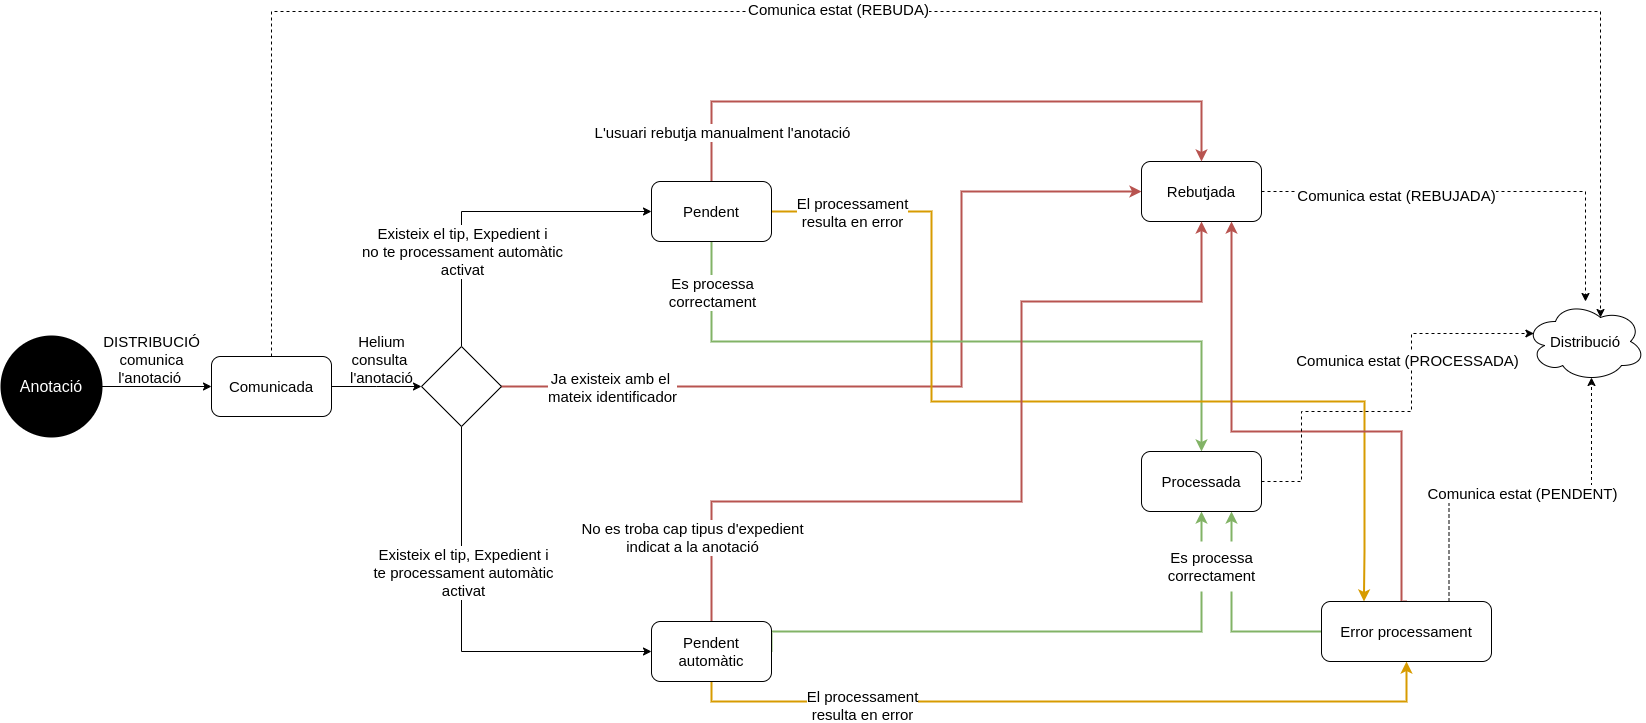

The diagram above was exported from draw.io. Its source (the exported page's mxGraphModel, read from the mxfile embedded in the PNG):
<mxGraphModel dx="1626" dy="880" grid="1" gridSize="10" guides="1" tooltips="1" connect="1" arrows="1" fold="1" page="1" pageScale="1" pageWidth="827" pageHeight="1169" math="0" shadow="0">
  <root>
    <mxCell id="0" />
    <mxCell id="1" parent="0" />
    <mxCell id="t1q-0vw6kVXpISVkZB0o-12" style="edgeStyle=orthogonalEdgeStyle;rounded=0;orthogonalLoop=1;jettySize=auto;html=1;fontSize=15;" parent="1" source="t1q-0vw6kVXpISVkZB0o-1" target="t1q-0vw6kVXpISVkZB0o-10" edge="1">
      <mxGeometry relative="1" as="geometry" />
    </mxCell>
    <mxCell id="t1q-0vw6kVXpISVkZB0o-1" value="Anotació" style="strokeWidth=2;html=1;shape=mxgraph.flowchart.start_2;whiteSpace=wrap;fillColor=#000000;fontColor=#FFFFFF;fontSize=16;" parent="1" vertex="1">
      <mxGeometry x="10" y="425" width="100" height="100" as="geometry" />
    </mxCell>
    <mxCell id="t1q-0vw6kVXpISVkZB0o-6" value="DISTRIBUCIÓ&lt;div&gt;comunica&lt;/div&gt;&lt;div&gt;l'anotació&lt;span style=&quot;white-space: pre;&quot;&gt;&#09;&lt;/span&gt;&lt;/div&gt;" style="text;html=1;align=center;verticalAlign=middle;resizable=0;points=[];autosize=1;strokeColor=none;fillColor=none;fontSize=15;" parent="1" vertex="1">
      <mxGeometry x="100" y="413" width="120" height="70" as="geometry" />
    </mxCell>
    <mxCell id="t1q-0vw6kVXpISVkZB0o-10" value="&lt;font&gt;Comunicada&lt;/font&gt;" style="rounded=1;whiteSpace=wrap;html=1;fontSize=15;" parent="1" vertex="1">
      <mxGeometry x="220" y="445" width="120" height="60" as="geometry" />
    </mxCell>
    <mxCell id="t1q-0vw6kVXpISVkZB0o-13" style="edgeStyle=orthogonalEdgeStyle;rounded=0;orthogonalLoop=1;jettySize=auto;html=1;exitX=1;exitY=0.5;exitDx=0;exitDy=0;entryX=0;entryY=0.5;entryDx=0;entryDy=0;entryPerimeter=0;fontSize=15;" parent="1" source="t1q-0vw6kVXpISVkZB0o-10" edge="1">
      <mxGeometry relative="1" as="geometry">
        <mxPoint x="430" y="475" as="targetPoint" />
      </mxGeometry>
    </mxCell>
    <mxCell id="t1q-0vw6kVXpISVkZB0o-17" style="edgeStyle=orthogonalEdgeStyle;rounded=0;orthogonalLoop=1;jettySize=auto;html=1;exitX=1;exitY=0.5;exitDx=0;exitDy=0;entryX=0;entryY=0.5;entryDx=0;entryDy=0;fillColor=#f8cecc;strokeColor=#b85450;strokeWidth=2;fontSize=15;" parent="1" source="t1q-0vw6kVXpISVkZB0o-14" target="t1q-0vw6kVXpISVkZB0o-16" edge="1">
      <mxGeometry relative="1" as="geometry">
        <Array as="points">
          <mxPoint x="970" y="475" />
          <mxPoint x="970" y="280" />
        </Array>
      </mxGeometry>
    </mxCell>
    <mxCell id="t1q-0vw6kVXpISVkZB0o-19" value="Ja existeix amb el&amp;nbsp;&lt;div&gt;mateix identificador&lt;/div&gt;" style="edgeLabel;html=1;align=center;verticalAlign=middle;resizable=0;points=[];fontSize=15;" parent="t1q-0vw6kVXpISVkZB0o-17" vertex="1" connectable="0">
      <mxGeometry x="-0.1346" y="3" relative="1" as="geometry">
        <mxPoint x="-251" y="3" as="offset" />
      </mxGeometry>
    </mxCell>
    <mxCell id="t1q-0vw6kVXpISVkZB0o-32" style="edgeStyle=orthogonalEdgeStyle;rounded=0;orthogonalLoop=1;jettySize=auto;html=1;exitX=0.5;exitY=0;exitDx=0;exitDy=0;entryX=0;entryY=0.5;entryDx=0;entryDy=0;fontSize=15;" parent="1" source="t1q-0vw6kVXpISVkZB0o-14" target="t1q-0vw6kVXpISVkZB0o-22" edge="1">
      <mxGeometry relative="1" as="geometry">
        <mxPoint x="590" y="475" as="targetPoint" />
      </mxGeometry>
    </mxCell>
    <mxCell id="t1q-0vw6kVXpISVkZB0o-36" value="Existeix el tip, Expedient i&lt;div&gt;no te processament automàtic&lt;/div&gt;&lt;div&gt;activat&lt;/div&gt;" style="edgeLabel;html=1;align=center;verticalAlign=middle;resizable=0;points=[];fontSize=15;" parent="t1q-0vw6kVXpISVkZB0o-32" vertex="1" connectable="0">
      <mxGeometry x="-0.2952" y="3" relative="1" as="geometry">
        <mxPoint x="3" y="19" as="offset" />
      </mxGeometry>
    </mxCell>
    <mxCell id="t1q-0vw6kVXpISVkZB0o-33" style="edgeStyle=orthogonalEdgeStyle;rounded=0;orthogonalLoop=1;jettySize=auto;html=1;exitX=0.5;exitY=1;exitDx=0;exitDy=0;entryX=0;entryY=0.5;entryDx=0;entryDy=0;fontSize=15;" parent="1" source="t1q-0vw6kVXpISVkZB0o-14" target="t1q-0vw6kVXpISVkZB0o-23" edge="1">
      <mxGeometry relative="1" as="geometry" />
    </mxCell>
    <mxCell id="t1q-0vw6kVXpISVkZB0o-37" value="Existeix el tip, Expedient i&lt;div&gt;te processament automàtic&lt;/div&gt;&lt;div&gt;activat&lt;/div&gt;" style="edgeLabel;html=1;align=center;verticalAlign=middle;resizable=0;points=[];fontSize=15;" parent="t1q-0vw6kVXpISVkZB0o-33" vertex="1" connectable="0">
      <mxGeometry x="0.1689" y="1" relative="1" as="geometry">
        <mxPoint x="-17" y="-79" as="offset" />
      </mxGeometry>
    </mxCell>
    <mxCell id="t1q-0vw6kVXpISVkZB0o-14" value="" style="rhombus;whiteSpace=wrap;html=1;fontSize=15;" parent="1" vertex="1">
      <mxGeometry x="430" y="435" width="80" height="80" as="geometry" />
    </mxCell>
    <mxCell id="t1q-0vw6kVXpISVkZB0o-15" value="Helium&lt;div&gt;consulta&amp;nbsp;&lt;/div&gt;&lt;div&gt;l'anotació&lt;/div&gt;" style="text;html=1;align=center;verticalAlign=middle;resizable=0;points=[];autosize=1;strokeColor=none;fillColor=none;fontSize=15;" parent="1" vertex="1">
      <mxGeometry x="350" y="413" width="80" height="70" as="geometry" />
    </mxCell>
    <mxCell id="t1q-0vw6kVXpISVkZB0o-16" value="Rebutjada" style="rounded=1;whiteSpace=wrap;html=1;fontSize=15;" parent="1" vertex="1">
      <mxGeometry x="1150" y="250" width="120" height="60" as="geometry" />
    </mxCell>
    <mxCell id="t1q-0vw6kVXpISVkZB0o-42" style="edgeStyle=orthogonalEdgeStyle;rounded=0;orthogonalLoop=1;jettySize=auto;html=1;exitX=0.5;exitY=1;exitDx=0;exitDy=0;fillColor=#d5e8d4;strokeColor=#82b366;strokeWidth=2;fontSize=15;" parent="1" source="t1q-0vw6kVXpISVkZB0o-22" target="t1q-0vw6kVXpISVkZB0o-41" edge="1">
      <mxGeometry relative="1" as="geometry">
        <Array as="points">
          <mxPoint x="720" y="430" />
          <mxPoint x="1210" y="430" />
        </Array>
      </mxGeometry>
    </mxCell>
    <mxCell id="t1q-0vw6kVXpISVkZB0o-68" value="Es processa&lt;div&gt;correctament&lt;/div&gt;" style="edgeLabel;html=1;align=center;verticalAlign=middle;resizable=0;points=[];fontSize=15;" parent="t1q-0vw6kVXpISVkZB0o-42" vertex="1" connectable="0">
      <mxGeometry x="-0.6687" y="2" relative="1" as="geometry">
        <mxPoint x="-16" y="-48" as="offset" />
      </mxGeometry>
    </mxCell>
    <mxCell id="t1q-0vw6kVXpISVkZB0o-53" style="edgeStyle=orthogonalEdgeStyle;rounded=0;orthogonalLoop=1;jettySize=auto;html=1;exitX=0.5;exitY=0;exitDx=0;exitDy=0;entryX=0.5;entryY=0;entryDx=0;entryDy=0;fillColor=#f8cecc;strokeColor=#b85450;strokeWidth=2;fontSize=15;" parent="1" source="t1q-0vw6kVXpISVkZB0o-22" target="t1q-0vw6kVXpISVkZB0o-16" edge="1">
      <mxGeometry relative="1" as="geometry">
        <Array as="points">
          <mxPoint x="720" y="190" />
          <mxPoint x="1210" y="190" />
        </Array>
      </mxGeometry>
    </mxCell>
    <mxCell id="t1q-0vw6kVXpISVkZB0o-54" value="L'usuari rebutja manualment l'anotació" style="edgeLabel;html=1;align=center;verticalAlign=middle;resizable=0;points=[];fontSize=15;" parent="t1q-0vw6kVXpISVkZB0o-53" vertex="1" connectable="0">
      <mxGeometry x="0.6637" y="3" relative="1" as="geometry">
        <mxPoint x="-434" y="33" as="offset" />
      </mxGeometry>
    </mxCell>
    <mxCell id="t1q-0vw6kVXpISVkZB0o-63" style="edgeStyle=orthogonalEdgeStyle;rounded=0;orthogonalLoop=1;jettySize=auto;html=1;exitX=1;exitY=0.5;exitDx=0;exitDy=0;fillColor=#ffe6cc;strokeColor=#d79b00;strokeWidth=2;fontSize=15;entryX=0.25;entryY=0;entryDx=0;entryDy=0;" parent="1" source="t1q-0vw6kVXpISVkZB0o-22" target="t1q-0vw6kVXpISVkZB0o-24" edge="1">
      <mxGeometry relative="1" as="geometry">
        <mxPoint x="1373" y="680" as="targetPoint" />
        <Array as="points">
          <mxPoint x="940" y="300" />
          <mxPoint x="940" y="490" />
          <mxPoint x="1373" y="490" />
          <mxPoint x="1373" y="640" />
        </Array>
      </mxGeometry>
    </mxCell>
    <mxCell id="t1q-0vw6kVXpISVkZB0o-66" value="El processament&lt;div&gt;resulta en error&lt;/div&gt;" style="edgeLabel;html=1;align=center;verticalAlign=middle;resizable=0;points=[];fontSize=15;" parent="t1q-0vw6kVXpISVkZB0o-63" vertex="1" connectable="0">
      <mxGeometry x="-0.0209" relative="1" as="geometry">
        <mxPoint x="-211" y="-190" as="offset" />
      </mxGeometry>
    </mxCell>
    <mxCell id="t1q-0vw6kVXpISVkZB0o-22" value="Pendent" style="rounded=1;whiteSpace=wrap;html=1;fontSize=15;" parent="1" vertex="1">
      <mxGeometry x="660" y="270" width="120" height="60" as="geometry" />
    </mxCell>
    <mxCell id="t1q-0vw6kVXpISVkZB0o-47" style="edgeStyle=orthogonalEdgeStyle;rounded=0;orthogonalLoop=1;jettySize=auto;html=1;exitX=1;exitY=0.5;exitDx=0;exitDy=0;fillColor=#d5e8d4;strokeColor=#82b366;strokeWidth=2;fontSize=15;" parent="1" source="t1q-0vw6kVXpISVkZB0o-23" target="t1q-0vw6kVXpISVkZB0o-41" edge="1">
      <mxGeometry relative="1" as="geometry">
        <Array as="points">
          <mxPoint x="780" y="720" />
          <mxPoint x="1210" y="720" />
        </Array>
      </mxGeometry>
    </mxCell>
    <mxCell id="t1q-0vw6kVXpISVkZB0o-48" style="edgeStyle=orthogonalEdgeStyle;rounded=0;orthogonalLoop=1;jettySize=auto;html=1;exitX=0.5;exitY=1;exitDx=0;exitDy=0;entryX=0.5;entryY=1;entryDx=0;entryDy=0;fillColor=#ffe6cc;strokeColor=#d79b00;strokeWidth=2;fontSize=15;" parent="1" source="t1q-0vw6kVXpISVkZB0o-23" target="t1q-0vw6kVXpISVkZB0o-24" edge="1">
      <mxGeometry relative="1" as="geometry">
        <mxPoint x="1370" y="755" as="targetPoint" />
        <Array as="points" />
      </mxGeometry>
    </mxCell>
    <mxCell id="t1q-0vw6kVXpISVkZB0o-50" value="El processament&lt;div&gt;resulta en error&lt;/div&gt;" style="edgeLabel;html=1;align=center;verticalAlign=middle;resizable=0;points=[];fontSize=15;" parent="t1q-0vw6kVXpISVkZB0o-48" vertex="1" connectable="0">
      <mxGeometry x="0.6467" y="-3" relative="1" as="geometry">
        <mxPoint x="-452" as="offset" />
      </mxGeometry>
    </mxCell>
    <mxCell id="t1q-0vw6kVXpISVkZB0o-52" style="edgeStyle=orthogonalEdgeStyle;rounded=0;orthogonalLoop=1;jettySize=auto;html=1;exitX=0.5;exitY=0;exitDx=0;exitDy=0;entryX=0.5;entryY=1;entryDx=0;entryDy=0;fillColor=#f8cecc;strokeColor=#b85450;strokeWidth=2;fontSize=15;" parent="1" source="t1q-0vw6kVXpISVkZB0o-23" target="t1q-0vw6kVXpISVkZB0o-16" edge="1">
      <mxGeometry relative="1" as="geometry">
        <Array as="points">
          <mxPoint x="720" y="590" />
          <mxPoint x="1030" y="590" />
          <mxPoint x="1030" y="390" />
          <mxPoint x="1210" y="390" />
        </Array>
      </mxGeometry>
    </mxCell>
    <mxCell id="t1q-0vw6kVXpISVkZB0o-62" value="No es troba cap tipus d'expedient&lt;div&gt;indicat a la anotació&lt;/div&gt;" style="edgeLabel;html=1;align=center;verticalAlign=middle;resizable=0;points=[];fontSize=15;" parent="t1q-0vw6kVXpISVkZB0o-52" vertex="1" connectable="0">
      <mxGeometry x="-0.3248" y="2" relative="1" as="geometry">
        <mxPoint x="-200" y="37" as="offset" />
      </mxGeometry>
    </mxCell>
    <mxCell id="t1q-0vw6kVXpISVkZB0o-23" value="Pendent&lt;div&gt;automàtic&lt;/div&gt;" style="rounded=1;whiteSpace=wrap;html=1;fontSize=15;" parent="1" vertex="1">
      <mxGeometry x="660" y="710" width="120" height="60" as="geometry" />
    </mxCell>
    <mxCell id="t1q-0vw6kVXpISVkZB0o-71" style="edgeStyle=orthogonalEdgeStyle;rounded=0;orthogonalLoop=1;jettySize=auto;html=1;exitX=0;exitY=0.5;exitDx=0;exitDy=0;entryX=0.75;entryY=1;entryDx=0;entryDy=0;fillColor=#d5e8d4;strokeColor=#82b366;strokeWidth=2;" parent="1" source="t1q-0vw6kVXpISVkZB0o-24" target="t1q-0vw6kVXpISVkZB0o-41" edge="1">
      <mxGeometry relative="1" as="geometry" />
    </mxCell>
    <mxCell id="t1q-0vw6kVXpISVkZB0o-72" value="&lt;div&gt;&lt;br&gt;&lt;/div&gt;&lt;div&gt;&lt;br&gt;&lt;/div&gt;&lt;div&gt;&lt;br&gt;&lt;/div&gt;&lt;div&gt;&lt;br&gt;&lt;/div&gt;" style="edgeLabel;html=1;align=center;verticalAlign=middle;resizable=0;points=[];" parent="t1q-0vw6kVXpISVkZB0o-71" vertex="1" connectable="0">
      <mxGeometry x="0.4716" y="-2" relative="1" as="geometry">
        <mxPoint as="offset" />
      </mxGeometry>
    </mxCell>
    <mxCell id="t1q-0vw6kVXpISVkZB0o-79" style="edgeStyle=orthogonalEdgeStyle;rounded=0;orthogonalLoop=1;jettySize=auto;html=1;exitX=0.5;exitY=0;exitDx=0;exitDy=0;entryX=0.75;entryY=1;entryDx=0;entryDy=0;fillColor=#f8cecc;strokeColor=#b85450;strokeWidth=2;" parent="1" source="t1q-0vw6kVXpISVkZB0o-24" target="t1q-0vw6kVXpISVkZB0o-16" edge="1">
      <mxGeometry relative="1" as="geometry">
        <Array as="points">
          <mxPoint x="1410" y="690" />
          <mxPoint x="1410" y="520" />
          <mxPoint x="1240" y="520" />
        </Array>
      </mxGeometry>
    </mxCell>
    <mxCell id="t1q-0vw6kVXpISVkZB0o-24" value="Error processament" style="rounded=1;whiteSpace=wrap;html=1;fontSize=15;" parent="1" vertex="1">
      <mxGeometry x="1330" y="690" width="170" height="60" as="geometry" />
    </mxCell>
    <mxCell id="t1q-0vw6kVXpISVkZB0o-25" value="Distribució" style="ellipse;shape=cloud;whiteSpace=wrap;html=1;fontSize=15;" parent="1" vertex="1">
      <mxGeometry x="1534" y="390" width="120" height="80" as="geometry" />
    </mxCell>
    <mxCell id="t1q-0vw6kVXpISVkZB0o-26" style="edgeStyle=orthogonalEdgeStyle;rounded=0;orthogonalLoop=1;jettySize=auto;html=1;exitX=1;exitY=0.5;exitDx=0;exitDy=0;curved=0;dashed=1;fontSize=15;" parent="1" source="t1q-0vw6kVXpISVkZB0o-16" target="t1q-0vw6kVXpISVkZB0o-25" edge="1">
      <mxGeometry relative="1" as="geometry">
        <mxPoint x="830" y="210" as="targetPoint" />
      </mxGeometry>
    </mxCell>
    <mxCell id="t1q-0vw6kVXpISVkZB0o-27" value="Comunica estat (REBUJADA)" style="edgeLabel;html=1;align=center;verticalAlign=middle;resizable=0;points=[];fontSize=15;" parent="t1q-0vw6kVXpISVkZB0o-26" vertex="1" connectable="0">
      <mxGeometry x="0.0613" y="-3" relative="1" as="geometry">
        <mxPoint x="-96" as="offset" />
      </mxGeometry>
    </mxCell>
    <mxCell id="t1q-0vw6kVXpISVkZB0o-41" value="Processada" style="rounded=1;whiteSpace=wrap;html=1;fontSize=15;" parent="1" vertex="1">
      <mxGeometry x="1150" y="540" width="120" height="60" as="geometry" />
    </mxCell>
    <mxCell id="t1q-0vw6kVXpISVkZB0o-56" style="edgeStyle=orthogonalEdgeStyle;rounded=0;orthogonalLoop=1;jettySize=auto;html=1;exitX=0.75;exitY=0;exitDx=0;exitDy=0;entryX=0.55;entryY=0.95;entryDx=0;entryDy=0;entryPerimeter=0;dashed=1;fontSize=15;" parent="1" source="t1q-0vw6kVXpISVkZB0o-24" target="t1q-0vw6kVXpISVkZB0o-25" edge="1">
      <mxGeometry relative="1" as="geometry" />
    </mxCell>
    <mxCell id="t1q-0vw6kVXpISVkZB0o-57" value="Comunica estat (PENDENT)" style="edgeLabel;html=1;align=center;verticalAlign=middle;resizable=0;points=[];fontSize=15;" parent="t1q-0vw6kVXpISVkZB0o-56" vertex="1" connectable="0">
      <mxGeometry x="0.001" y="-1" relative="1" as="geometry">
        <mxPoint as="offset" />
      </mxGeometry>
    </mxCell>
    <mxCell id="t1q-0vw6kVXpISVkZB0o-58" style="edgeStyle=orthogonalEdgeStyle;rounded=0;orthogonalLoop=1;jettySize=auto;html=1;exitX=1;exitY=0.5;exitDx=0;exitDy=0;dashed=1;entryX=0.07;entryY=0.4;entryDx=0;entryDy=0;entryPerimeter=0;fontSize=15;" parent="1" source="t1q-0vw6kVXpISVkZB0o-41" target="t1q-0vw6kVXpISVkZB0o-25" edge="1">
      <mxGeometry relative="1" as="geometry">
        <mxPoint x="1520" y="370" as="targetPoint" />
        <Array as="points">
          <mxPoint x="1310" y="570" />
          <mxPoint x="1310" y="500" />
          <mxPoint x="1420" y="500" />
          <mxPoint x="1420" y="422" />
        </Array>
      </mxGeometry>
    </mxCell>
    <mxCell id="t1q-0vw6kVXpISVkZB0o-59" value="Comunica estat (PROCESSADA)" style="edgeLabel;html=1;align=center;verticalAlign=middle;resizable=0;points=[];fontSize=15;" parent="t1q-0vw6kVXpISVkZB0o-58" vertex="1" connectable="0">
      <mxGeometry x="-0.0194" y="2" relative="1" as="geometry">
        <mxPoint x="9" y="-50" as="offset" />
      </mxGeometry>
    </mxCell>
    <mxCell id="t1q-0vw6kVXpISVkZB0o-69" style="edgeStyle=orthogonalEdgeStyle;rounded=0;orthogonalLoop=1;jettySize=auto;html=1;exitX=0.5;exitY=0;exitDx=0;exitDy=0;entryX=0.625;entryY=0.2;entryDx=0;entryDy=0;entryPerimeter=0;dashed=1;fontSize=15;" parent="1" source="t1q-0vw6kVXpISVkZB0o-10" target="t1q-0vw6kVXpISVkZB0o-25" edge="1">
      <mxGeometry relative="1" as="geometry">
        <Array as="points">
          <mxPoint x="280" y="100" />
          <mxPoint x="1609" y="100" />
        </Array>
      </mxGeometry>
    </mxCell>
    <mxCell id="t1q-0vw6kVXpISVkZB0o-70" value="Comunica estat (REBUDA)" style="edgeLabel;html=1;align=center;verticalAlign=middle;resizable=0;points=[];fontSize=15;" parent="t1q-0vw6kVXpISVkZB0o-69" vertex="1" connectable="0">
      <mxGeometry x="-0.0798" y="3" relative="1" as="geometry">
        <mxPoint as="offset" />
      </mxGeometry>
    </mxCell>
    <mxCell id="t1q-0vw6kVXpISVkZB0o-76" value="&lt;span style=&quot;font-size: 15px; background-color: light-dark(#ffffff, var(--ge-dark-color, #121212));&quot;&gt;Es processa&lt;/span&gt;&lt;div style=&quot;font-size: 15px;&quot;&gt;&lt;span style=&quot;background-color: light-dark(#ffffff, var(--ge-dark-color, #121212));&quot;&gt;correctament&lt;/span&gt;&lt;/div&gt;" style="text;html=1;align=center;verticalAlign=middle;resizable=0;points=[];autosize=1;strokeColor=none;fillColor=default;" parent="1" vertex="1">
      <mxGeometry x="1170" y="630" width="100" height="50" as="geometry" />
    </mxCell>
  </root>
</mxGraphModel>